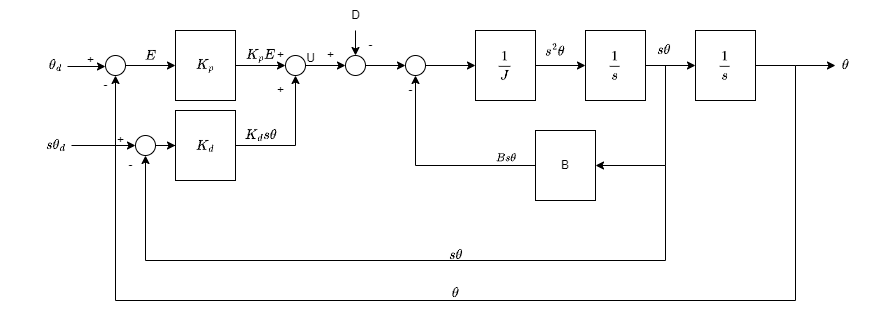

The diagram above was exported from draw.io. Its source (the exported page's mxGraphModel, read from the mxfile embedded in the PNG):
<mxGraphModel dx="1815" dy="570" grid="1" gridSize="10" guides="1" tooltips="1" connect="1" arrows="1" fold="1" page="1" pageScale="1" pageWidth="827" pageHeight="1169" math="1" shadow="0">
  <root>
    <mxCell id="0" />
    <mxCell id="1" parent="0" />
    <mxCell id="Eh02whmGqJuDNqMQSKgw-5" style="edgeStyle=orthogonalEdgeStyle;rounded=0;orthogonalLoop=1;jettySize=auto;html=1;entryX=0;entryY=0.5;entryDx=0;entryDy=0;" edge="1" parent="1" source="Eh02whmGqJuDNqMQSKgw-1" target="Eh02whmGqJuDNqMQSKgw-3">
      <mxGeometry relative="1" as="geometry" />
    </mxCell>
    <mxCell id="Eh02whmGqJuDNqMQSKgw-1" value="$$\frac{1}{J}$$" style="rounded=0;whiteSpace=wrap;html=1;" vertex="1" parent="1">
      <mxGeometry x="390" y="340" width="60" height="70" as="geometry" />
    </mxCell>
    <mxCell id="Eh02whmGqJuDNqMQSKgw-6" style="edgeStyle=orthogonalEdgeStyle;rounded=0;orthogonalLoop=1;jettySize=auto;html=1;entryX=0;entryY=0.5;entryDx=0;entryDy=0;" edge="1" parent="1" source="Eh02whmGqJuDNqMQSKgw-3" target="Eh02whmGqJuDNqMQSKgw-4">
      <mxGeometry relative="1" as="geometry" />
    </mxCell>
    <mxCell id="Eh02whmGqJuDNqMQSKgw-3" value="$$\frac{1}{s}$$" style="rounded=0;whiteSpace=wrap;html=1;" vertex="1" parent="1">
      <mxGeometry x="500" y="340" width="60" height="70" as="geometry" />
    </mxCell>
    <mxCell id="Eh02whmGqJuDNqMQSKgw-7" style="edgeStyle=orthogonalEdgeStyle;rounded=0;orthogonalLoop=1;jettySize=auto;html=1;" edge="1" parent="1" source="Eh02whmGqJuDNqMQSKgw-4">
      <mxGeometry relative="1" as="geometry">
        <mxPoint x="750" y="375" as="targetPoint" />
      </mxGeometry>
    </mxCell>
    <mxCell id="Eh02whmGqJuDNqMQSKgw-4" value="$$\frac{1}{s}$$" style="rounded=0;whiteSpace=wrap;html=1;" vertex="1" parent="1">
      <mxGeometry x="610" y="340" width="60" height="70" as="geometry" />
    </mxCell>
    <mxCell id="Eh02whmGqJuDNqMQSKgw-8" value="$$\theta$$" style="text;html=1;align=center;verticalAlign=middle;resizable=0;points=[];autosize=1;strokeColor=none;fillColor=none;" vertex="1" parent="1">
      <mxGeometry x="720" y="360" width="80" height="30" as="geometry" />
    </mxCell>
    <mxCell id="Eh02whmGqJuDNqMQSKgw-16" style="edgeStyle=orthogonalEdgeStyle;rounded=0;orthogonalLoop=1;jettySize=auto;html=1;entryX=0.5;entryY=1;entryDx=0;entryDy=0;" edge="1" parent="1" source="Eh02whmGqJuDNqMQSKgw-13" target="Eh02whmGqJuDNqMQSKgw-15">
      <mxGeometry relative="1" as="geometry" />
    </mxCell>
    <mxCell id="Eh02whmGqJuDNqMQSKgw-13" value="B" style="rounded=0;whiteSpace=wrap;html=1;" vertex="1" parent="1">
      <mxGeometry x="450" y="440" width="60" height="70" as="geometry" />
    </mxCell>
    <mxCell id="Eh02whmGqJuDNqMQSKgw-14" value="&lt;font style=&quot;font-size: 10px;&quot;&gt;$$Bs\theta$$&lt;/font&gt;" style="text;html=1;align=center;verticalAlign=middle;resizable=0;points=[];autosize=1;strokeColor=none;fillColor=none;" vertex="1" parent="1">
      <mxGeometry x="380" y="453" width="80" height="30" as="geometry" />
    </mxCell>
    <mxCell id="Eh02whmGqJuDNqMQSKgw-27" style="edgeStyle=orthogonalEdgeStyle;rounded=0;orthogonalLoop=1;jettySize=auto;html=1;entryX=0;entryY=0.5;entryDx=0;entryDy=0;" edge="1" parent="1" source="Eh02whmGqJuDNqMQSKgw-15" target="Eh02whmGqJuDNqMQSKgw-1">
      <mxGeometry relative="1" as="geometry" />
    </mxCell>
    <mxCell id="Eh02whmGqJuDNqMQSKgw-15" value="" style="ellipse;whiteSpace=wrap;html=1;aspect=fixed;" vertex="1" parent="1">
      <mxGeometry x="320" y="365" width="20" height="20" as="geometry" />
    </mxCell>
    <mxCell id="Eh02whmGqJuDNqMQSKgw-17" value="-" style="text;html=1;align=center;verticalAlign=middle;resizable=0;points=[];autosize=1;strokeColor=none;fillColor=none;" vertex="1" parent="1">
      <mxGeometry x="310" y="385" width="30" height="30" as="geometry" />
    </mxCell>
    <mxCell id="Eh02whmGqJuDNqMQSKgw-21" style="edgeStyle=orthogonalEdgeStyle;rounded=0;orthogonalLoop=1;jettySize=auto;html=1;entryX=0;entryY=0.5;entryDx=0;entryDy=0;" edge="1" parent="1" source="Eh02whmGqJuDNqMQSKgw-18" target="Eh02whmGqJuDNqMQSKgw-15">
      <mxGeometry relative="1" as="geometry" />
    </mxCell>
    <mxCell id="Eh02whmGqJuDNqMQSKgw-18" value="" style="ellipse;whiteSpace=wrap;html=1;aspect=fixed;" vertex="1" parent="1">
      <mxGeometry x="260" y="365" width="20" height="20" as="geometry" />
    </mxCell>
    <mxCell id="Eh02whmGqJuDNqMQSKgw-20" style="edgeStyle=orthogonalEdgeStyle;rounded=0;orthogonalLoop=1;jettySize=auto;html=1;" edge="1" parent="1" source="Eh02whmGqJuDNqMQSKgw-19" target="Eh02whmGqJuDNqMQSKgw-18">
      <mxGeometry relative="1" as="geometry" />
    </mxCell>
    <mxCell id="Eh02whmGqJuDNqMQSKgw-19" value="" style="ellipse;whiteSpace=wrap;html=1;aspect=fixed;" vertex="1" parent="1">
      <mxGeometry x="200" y="365" width="20" height="20" as="geometry" />
    </mxCell>
    <mxCell id="Eh02whmGqJuDNqMQSKgw-23" style="edgeStyle=orthogonalEdgeStyle;rounded=0;orthogonalLoop=1;jettySize=auto;html=1;entryX=0.5;entryY=0;entryDx=0;entryDy=0;" edge="1" parent="1" source="Eh02whmGqJuDNqMQSKgw-22" target="Eh02whmGqJuDNqMQSKgw-18">
      <mxGeometry relative="1" as="geometry" />
    </mxCell>
    <mxCell id="Eh02whmGqJuDNqMQSKgw-22" value="D" style="text;html=1;align=center;verticalAlign=middle;resizable=0;points=[];autosize=1;strokeColor=none;fillColor=none;" vertex="1" parent="1">
      <mxGeometry x="255" y="310" width="30" height="30" as="geometry" />
    </mxCell>
    <mxCell id="Eh02whmGqJuDNqMQSKgw-24" value="-" style="text;html=1;align=center;verticalAlign=middle;resizable=0;points=[];autosize=1;strokeColor=none;fillColor=none;" vertex="1" parent="1">
      <mxGeometry x="270" y="340" width="30" height="30" as="geometry" />
    </mxCell>
    <mxCell id="Eh02whmGqJuDNqMQSKgw-25" value="+" style="text;html=1;align=center;verticalAlign=middle;resizable=0;points=[];autosize=1;strokeColor=none;fillColor=none;" vertex="1" parent="1">
      <mxGeometry x="230" y="350" width="30" height="30" as="geometry" />
    </mxCell>
    <mxCell id="Eh02whmGqJuDNqMQSKgw-26" value="U" style="text;html=1;align=center;verticalAlign=middle;resizable=0;points=[];autosize=1;strokeColor=none;fillColor=none;" vertex="1" parent="1">
      <mxGeometry x="210" y="353" width="30" height="30" as="geometry" />
    </mxCell>
    <mxCell id="Eh02whmGqJuDNqMQSKgw-31" style="edgeStyle=orthogonalEdgeStyle;rounded=0;orthogonalLoop=1;jettySize=auto;html=1;entryX=0;entryY=0.5;entryDx=0;entryDy=0;" edge="1" parent="1" source="Eh02whmGqJuDNqMQSKgw-28" target="Eh02whmGqJuDNqMQSKgw-29">
      <mxGeometry relative="1" as="geometry" />
    </mxCell>
    <mxCell id="Eh02whmGqJuDNqMQSKgw-28" value="" style="ellipse;whiteSpace=wrap;html=1;aspect=fixed;" vertex="1" parent="1">
      <mxGeometry x="20" y="365" width="20" height="20" as="geometry" />
    </mxCell>
    <mxCell id="Eh02whmGqJuDNqMQSKgw-30" style="edgeStyle=orthogonalEdgeStyle;rounded=0;orthogonalLoop=1;jettySize=auto;html=1;entryX=0;entryY=0.5;entryDx=0;entryDy=0;" edge="1" parent="1" source="Eh02whmGqJuDNqMQSKgw-29" target="Eh02whmGqJuDNqMQSKgw-19">
      <mxGeometry relative="1" as="geometry" />
    </mxCell>
    <mxCell id="Eh02whmGqJuDNqMQSKgw-29" value="$$K_{p}$$" style="rounded=0;whiteSpace=wrap;html=1;" vertex="1" parent="1">
      <mxGeometry x="90" y="340" width="60" height="70" as="geometry" />
    </mxCell>
    <mxCell id="Eh02whmGqJuDNqMQSKgw-32" value="$$K_{p}E$$" style="text;html=1;align=center;verticalAlign=middle;resizable=0;points=[];autosize=1;strokeColor=none;fillColor=none;" vertex="1" parent="1">
      <mxGeometry x="130" y="350" width="90" height="30" as="geometry" />
    </mxCell>
    <mxCell id="Eh02whmGqJuDNqMQSKgw-33" value="+" style="text;html=1;align=center;verticalAlign=middle;resizable=0;points=[];autosize=1;strokeColor=none;fillColor=none;" vertex="1" parent="1">
      <mxGeometry x="180" y="350" width="30" height="30" as="geometry" />
    </mxCell>
    <mxCell id="Eh02whmGqJuDNqMQSKgw-34" value="$$E$$" style="text;html=1;align=center;verticalAlign=middle;resizable=0;points=[];autosize=1;strokeColor=none;fillColor=none;" vertex="1" parent="1">
      <mxGeometry x="35" y="350" width="60" height="30" as="geometry" />
    </mxCell>
    <mxCell id="Eh02whmGqJuDNqMQSKgw-35" value="$$\theta_{d}$$" style="text;html=1;align=center;verticalAlign=middle;resizable=0;points=[];autosize=1;strokeColor=none;fillColor=none;" vertex="1" parent="1">
      <mxGeometry x="-80" y="360" width="100" height="30" as="geometry" />
    </mxCell>
    <mxCell id="Eh02whmGqJuDNqMQSKgw-37" value="" style="endArrow=classic;html=1;rounded=0;" edge="1" parent="1">
      <mxGeometry width="50" height="50" relative="1" as="geometry">
        <mxPoint x="-18" y="376" as="sourcePoint" />
        <mxPoint x="20" y="376" as="targetPoint" />
      </mxGeometry>
    </mxCell>
    <mxCell id="Eh02whmGqJuDNqMQSKgw-38" value="+" style="text;html=1;align=center;verticalAlign=middle;resizable=0;points=[];autosize=1;strokeColor=none;fillColor=none;" vertex="1" parent="1">
      <mxGeometry x="-10" y="355" width="30" height="30" as="geometry" />
    </mxCell>
    <mxCell id="Eh02whmGqJuDNqMQSKgw-40" style="edgeStyle=orthogonalEdgeStyle;rounded=0;orthogonalLoop=1;jettySize=auto;html=1;entryX=0.5;entryY=1;entryDx=0;entryDy=0;" edge="1" parent="1" source="Eh02whmGqJuDNqMQSKgw-39" target="Eh02whmGqJuDNqMQSKgw-19">
      <mxGeometry relative="1" as="geometry" />
    </mxCell>
    <mxCell id="Eh02whmGqJuDNqMQSKgw-39" value="$$K_{d}$$" style="rounded=0;whiteSpace=wrap;html=1;" vertex="1" parent="1">
      <mxGeometry x="90" y="420" width="60" height="70" as="geometry" />
    </mxCell>
    <mxCell id="Eh02whmGqJuDNqMQSKgw-42" value="$$K_{d}s\theta$$" style="text;html=1;align=center;verticalAlign=middle;resizable=0;points=[];autosize=1;strokeColor=none;fillColor=none;" vertex="1" parent="1">
      <mxGeometry x="115" y="430" width="120" height="30" as="geometry" />
    </mxCell>
    <mxCell id="Eh02whmGqJuDNqMQSKgw-43" value="+" style="text;html=1;align=center;verticalAlign=middle;resizable=0;points=[];autosize=1;strokeColor=none;fillColor=none;" vertex="1" parent="1">
      <mxGeometry x="180" y="385" width="30" height="30" as="geometry" />
    </mxCell>
    <mxCell id="Eh02whmGqJuDNqMQSKgw-45" style="edgeStyle=orthogonalEdgeStyle;rounded=0;orthogonalLoop=1;jettySize=auto;html=1;entryX=0;entryY=0.5;entryDx=0;entryDy=0;" edge="1" parent="1" source="Eh02whmGqJuDNqMQSKgw-44" target="Eh02whmGqJuDNqMQSKgw-39">
      <mxGeometry relative="1" as="geometry" />
    </mxCell>
    <mxCell id="Eh02whmGqJuDNqMQSKgw-44" value="" style="ellipse;whiteSpace=wrap;html=1;aspect=fixed;" vertex="1" parent="1">
      <mxGeometry x="50" y="445" width="20" height="20" as="geometry" />
    </mxCell>
    <mxCell id="Eh02whmGqJuDNqMQSKgw-48" style="edgeStyle=orthogonalEdgeStyle;rounded=0;orthogonalLoop=1;jettySize=auto;html=1;entryX=1;entryY=0.5;entryDx=0;entryDy=0;" edge="1" parent="1" source="Eh02whmGqJuDNqMQSKgw-47" target="Eh02whmGqJuDNqMQSKgw-13">
      <mxGeometry relative="1" as="geometry">
        <Array as="points">
          <mxPoint x="580" y="475" />
        </Array>
      </mxGeometry>
    </mxCell>
    <mxCell id="Eh02whmGqJuDNqMQSKgw-47" value="$$s\theta$$" style="text;html=1;align=center;verticalAlign=middle;resizable=0;points=[];autosize=1;strokeColor=none;fillColor=none;" vertex="1" parent="1">
      <mxGeometry x="533" y="345" width="90" height="30" as="geometry" />
    </mxCell>
    <mxCell id="Eh02whmGqJuDNqMQSKgw-49" value="$$s^{2}\theta$$" style="text;html=1;align=center;verticalAlign=middle;resizable=0;points=[];autosize=1;strokeColor=none;fillColor=none;" vertex="1" parent="1">
      <mxGeometry x="414" y="345" width="110" height="30" as="geometry" />
    </mxCell>
    <mxCell id="Eh02whmGqJuDNqMQSKgw-50" value="$$s\theta_{d}$$" style="text;html=1;align=center;verticalAlign=middle;resizable=0;points=[];autosize=1;strokeColor=none;fillColor=none;" vertex="1" parent="1">
      <mxGeometry x="-85" y="440" width="110" height="30" as="geometry" />
    </mxCell>
    <mxCell id="Eh02whmGqJuDNqMQSKgw-52" value="+" style="text;html=1;align=center;verticalAlign=middle;resizable=0;points=[];autosize=1;strokeColor=none;fillColor=none;" vertex="1" parent="1">
      <mxGeometry x="20" y="435" width="30" height="30" as="geometry" />
    </mxCell>
    <mxCell id="Eh02whmGqJuDNqMQSKgw-53" value="-" style="text;html=1;align=center;verticalAlign=middle;resizable=0;points=[];autosize=1;strokeColor=none;fillColor=none;" vertex="1" parent="1">
      <mxGeometry x="30" y="460" width="30" height="30" as="geometry" />
    </mxCell>
    <mxCell id="Eh02whmGqJuDNqMQSKgw-54" value="" style="endArrow=classic;html=1;rounded=0;entryX=0.5;entryY=1;entryDx=0;entryDy=0;" edge="1" parent="1" target="Eh02whmGqJuDNqMQSKgw-44">
      <mxGeometry width="50" height="50" relative="1" as="geometry">
        <mxPoint x="580" y="475" as="sourcePoint" />
        <mxPoint x="250" y="480" as="targetPoint" />
        <Array as="points">
          <mxPoint x="580" y="570" />
          <mxPoint x="60" y="570" />
        </Array>
      </mxGeometry>
    </mxCell>
    <mxCell id="Eh02whmGqJuDNqMQSKgw-55" value="" style="endArrow=classic;html=1;rounded=0;entryX=0.5;entryY=1;entryDx=0;entryDy=0;" edge="1" parent="1" target="Eh02whmGqJuDNqMQSKgw-28">
      <mxGeometry width="50" height="50" relative="1" as="geometry">
        <mxPoint x="710" y="375" as="sourcePoint" />
        <mxPoint x="340" y="560" as="targetPoint" />
        <Array as="points">
          <mxPoint x="710" y="610" />
          <mxPoint x="30" y="610" />
        </Array>
      </mxGeometry>
    </mxCell>
    <mxCell id="Eh02whmGqJuDNqMQSKgw-56" value="$$\theta$$" style="text;html=1;align=center;verticalAlign=middle;resizable=0;points=[];autosize=1;strokeColor=none;fillColor=none;" vertex="1" parent="1">
      <mxGeometry x="330" y="588" width="80" height="30" as="geometry" />
    </mxCell>
    <mxCell id="Eh02whmGqJuDNqMQSKgw-57" value="$$s\theta$$" style="text;html=1;align=center;verticalAlign=middle;resizable=0;points=[];autosize=1;strokeColor=none;fillColor=none;" vertex="1" parent="1">
      <mxGeometry x="325" y="550" width="90" height="30" as="geometry" />
    </mxCell>
    <mxCell id="Eh02whmGqJuDNqMQSKgw-58" value="-" style="text;html=1;align=center;verticalAlign=middle;resizable=0;points=[];autosize=1;strokeColor=none;fillColor=none;" vertex="1" parent="1">
      <mxGeometry x="5" y="380" width="30" height="30" as="geometry" />
    </mxCell>
    <mxCell id="Eh02whmGqJuDNqMQSKgw-60" value="" style="endArrow=classic;html=1;rounded=0;entryX=0;entryY=0.5;entryDx=0;entryDy=0;" edge="1" parent="1" target="Eh02whmGqJuDNqMQSKgw-44">
      <mxGeometry width="50" height="50" relative="1" as="geometry">
        <mxPoint x="-14" y="455" as="sourcePoint" />
        <mxPoint x="380" y="460" as="targetPoint" />
      </mxGeometry>
    </mxCell>
  </root>
</mxGraphModel>